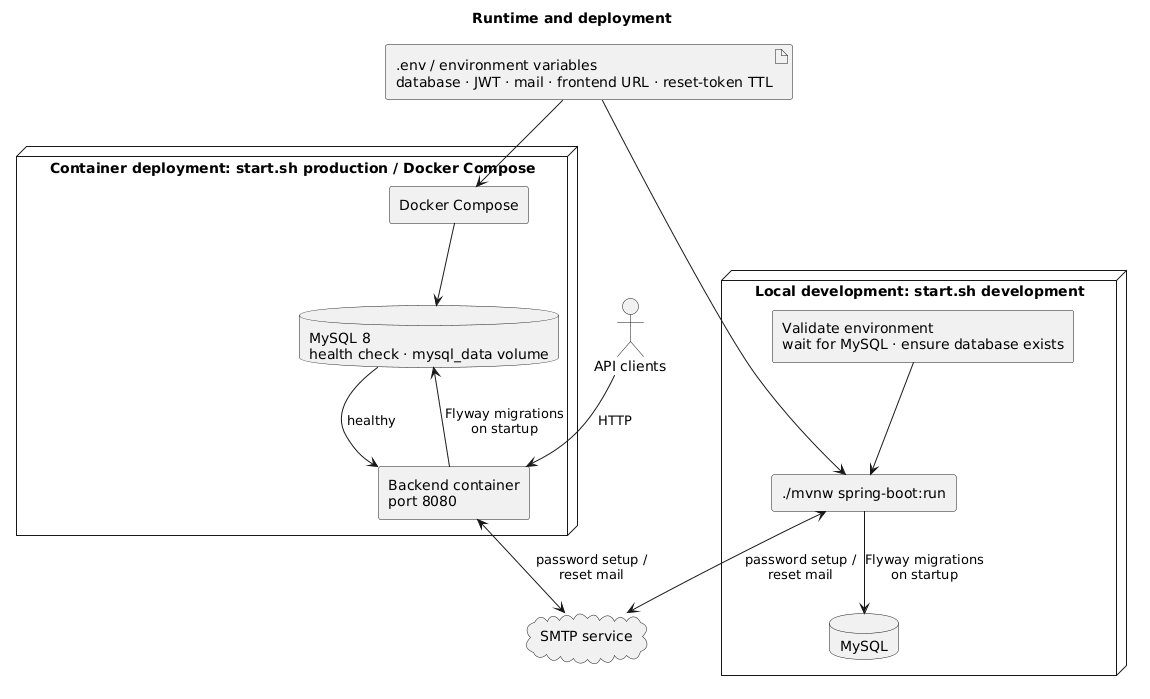

The diagram above was rendered by PlantUML. Its source (embedded in the PNG):
@startuml
title  Runtime and deployment
top to bottom direction
skinparam shadowing false
skinparam componentStyle rectangle

artifact ".env / environment variables\ndatabase · JWT · mail · frontend URL · reset-token TTL" as ENV

node "Local development: start.sh development" as DEV {
  component "Validate environment\nwait for MySQL · ensure database exists" as DEVSTART
  component "./mvnw spring-boot:run" as DEVAPP
  database "MySQL" as DEVDB
  DEVSTART --> DEVAPP
  DEVAPP --> DEVDB : Flyway migrations\non startup
}

node "Container deployment: start.sh production / Docker Compose" as PROD {
  component "Docker Compose" as COMPOSE
  database "MySQL 8\nhealth check · mysql_data volume" as MYSQL
  component "Backend container\nport 8080" as BACKEND
  COMPOSE --> MYSQL
  MYSQL --> BACKEND : healthy
  BACKEND --> MYSQL : Flyway migrations\non startup
}

actor "API clients" as CLIENT
cloud "SMTP service" as MAIL

ENV --> DEVAPP
ENV --> COMPOSE
CLIENT --> BACKEND : HTTP
DEVAPP <--> MAIL : password setup /\nreset mail
BACKEND <--> MAIL : password setup /\nreset mail
@enduml